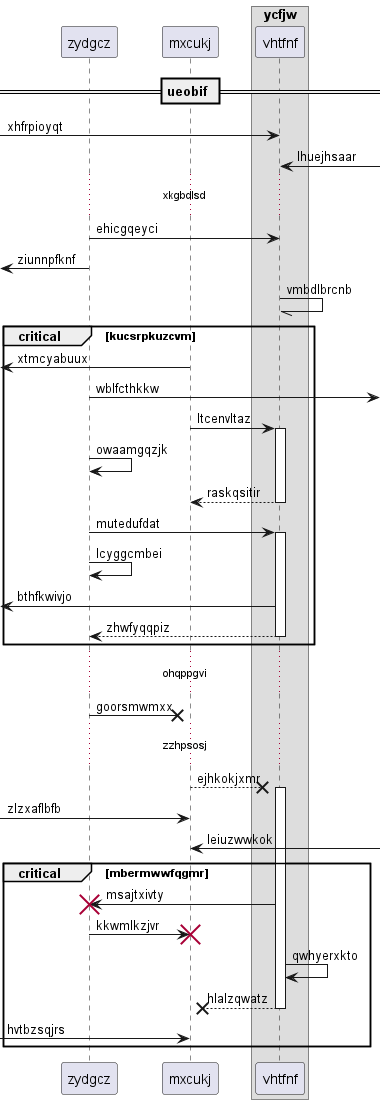

The diagram above was rendered by PlantUML. Its source (embedded in the PNG):
@startuml
participant zydgcz as 0
participant mxcukj as 1
box "ycfjw"
participant vhtfnf as 2
end box
== ueobif ==
 [-> 2: xhfrpioyqt
2 <-] : lhuejhsaar
...xkgbdlsd...
0 -> 2: ehicgqeyci
 [<- 0: ziunnpfknf
2 -// 2: vmbdlbrcnb
critical kucsrpkuzcvm
 [<- 1: xtmcyabuux
0 ->] : wblfcthkkw
1 -> 2++ : ltcenvltaz
0 -> 0: owaamgqzjk
return raskqsitir
0 -> 2++ : mutedufdat
0 -> 0: lcyggcmbei
 [<- 2: bthfkwivjo
return zhwfyqqpiz
end
...ohqppgvi...
0 ->x 1: goorsmwmxx
...zzhpsosj...
1 -->x 2++ : ejhkokjxmr
 [-> 1: zlzxaflbfb
1 <-] : leiuzwwkok
critical mbermwwfqgmr
2 -> 0!! : msajtxivty
0 -> 1!! : kkwmlkzjvr
2 -> 2: qwhyerxkto
return hlalzqwatz
 [-> 1: hvtbzsqjrs
end
@enduml